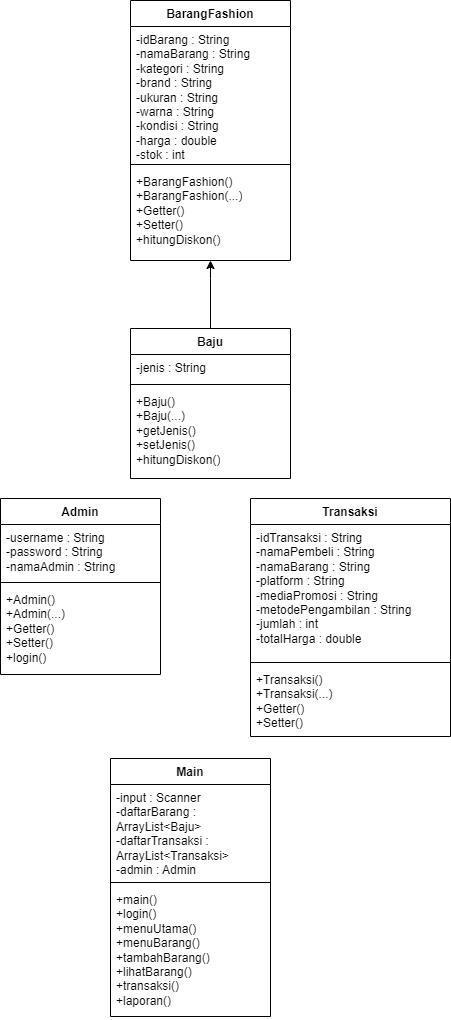

The diagram above was exported from draw.io. Its source (the exported page's mxGraphModel, read from the mxfile embedded in the PNG):
<mxGraphModel dx="496" dy="584" grid="1" gridSize="10" guides="1" tooltips="1" connect="1" arrows="1" fold="1" page="1" pageScale="1" pageWidth="827" pageHeight="1169" math="0" shadow="0">
  <root>
    <mxCell id="0" />
    <mxCell id="1" parent="0" />
    <mxCell id="JAbeGJbbnG3zSeci0-wA-2" value="BarangFashion" style="swimlane;fontStyle=1;align=center;verticalAlign=top;childLayout=stackLayout;horizontal=1;startSize=26;horizontalStack=0;resizeParent=1;resizeParentMax=0;resizeLast=0;collapsible=1;marginBottom=0;whiteSpace=wrap;html=1;" vertex="1" parent="1">
      <mxGeometry x="340" y="12" width="160" height="260" as="geometry" />
    </mxCell>
    <mxCell id="JAbeGJbbnG3zSeci0-wA-3" value="&lt;div&gt;-idBarang : String&lt;/div&gt;&lt;div&gt;-namaBarang : String&lt;/div&gt;&lt;div&gt;-kategori : String&lt;/div&gt;&lt;div&gt;-brand : String&lt;/div&gt;&lt;div&gt;-ukuran : String&lt;/div&gt;&lt;div&gt;-warna : String&lt;/div&gt;&lt;div&gt;-kondisi : String&lt;/div&gt;&lt;div&gt;-harga : double&lt;/div&gt;&lt;div&gt;-stok : int&lt;/div&gt;" style="text;strokeColor=none;fillColor=none;align=left;verticalAlign=top;spacingLeft=4;spacingRight=4;overflow=hidden;rotatable=0;points=[[0,0.5],[1,0.5]];portConstraint=eastwest;whiteSpace=wrap;html=1;" vertex="1" parent="JAbeGJbbnG3zSeci0-wA-2">
      <mxGeometry y="26" width="160" height="134" as="geometry" />
    </mxCell>
    <mxCell id="JAbeGJbbnG3zSeci0-wA-4" value="" style="line;strokeWidth=1;fillColor=none;align=left;verticalAlign=middle;spacingTop=-1;spacingLeft=3;spacingRight=3;rotatable=0;labelPosition=right;points=[];portConstraint=eastwest;strokeColor=inherit;" vertex="1" parent="JAbeGJbbnG3zSeci0-wA-2">
      <mxGeometry y="160" width="160" height="8" as="geometry" />
    </mxCell>
    <mxCell id="JAbeGJbbnG3zSeci0-wA-5" value="&lt;div&gt;+BarangFashion()&lt;/div&gt;&lt;div&gt;+BarangFashion(...)&lt;/div&gt;&lt;div&gt;+Getter()&lt;/div&gt;&lt;div&gt;+Setter()&lt;/div&gt;&lt;div&gt;+hitungDiskon()&lt;/div&gt;" style="text;strokeColor=none;fillColor=none;align=left;verticalAlign=top;spacingLeft=4;spacingRight=4;overflow=hidden;rotatable=0;points=[[0,0.5],[1,0.5]];portConstraint=eastwest;whiteSpace=wrap;html=1;" vertex="1" parent="JAbeGJbbnG3zSeci0-wA-2">
      <mxGeometry y="168" width="160" height="92" as="geometry" />
    </mxCell>
    <mxCell id="JAbeGJbbnG3zSeci0-wA-6" value="Main" style="swimlane;fontStyle=1;align=center;verticalAlign=top;childLayout=stackLayout;horizontal=1;startSize=26;horizontalStack=0;resizeParent=1;resizeParentMax=0;resizeLast=0;collapsible=1;marginBottom=0;whiteSpace=wrap;html=1;" vertex="1" parent="1">
      <mxGeometry x="320" y="770" width="160" height="258" as="geometry" />
    </mxCell>
    <mxCell id="JAbeGJbbnG3zSeci0-wA-7" value="&lt;div&gt;-input : Scanner&lt;/div&gt;&lt;div&gt;-daftarBarang : ArrayList&amp;lt;Baju&amp;gt;&lt;/div&gt;&lt;div&gt;-daftarTransaksi : ArrayList&amp;lt;Transaksi&amp;gt;&lt;/div&gt;&lt;div&gt;-admin : Admin&lt;/div&gt;" style="text;strokeColor=none;fillColor=none;align=left;verticalAlign=top;spacingLeft=4;spacingRight=4;overflow=hidden;rotatable=0;points=[[0,0.5],[1,0.5]];portConstraint=eastwest;whiteSpace=wrap;html=1;" vertex="1" parent="JAbeGJbbnG3zSeci0-wA-6">
      <mxGeometry y="26" width="160" height="94" as="geometry" />
    </mxCell>
    <mxCell id="JAbeGJbbnG3zSeci0-wA-8" value="" style="line;strokeWidth=1;fillColor=none;align=left;verticalAlign=middle;spacingTop=-1;spacingLeft=3;spacingRight=3;rotatable=0;labelPosition=right;points=[];portConstraint=eastwest;strokeColor=inherit;" vertex="1" parent="JAbeGJbbnG3zSeci0-wA-6">
      <mxGeometry y="120" width="160" height="8" as="geometry" />
    </mxCell>
    <mxCell id="JAbeGJbbnG3zSeci0-wA-9" value="&lt;div&gt;+main()&lt;/div&gt;&lt;div&gt;+login()&lt;/div&gt;&lt;div&gt;+menuUtama()&lt;/div&gt;&lt;div&gt;+menuBarang()&lt;/div&gt;&lt;div&gt;+tambahBarang()&lt;/div&gt;&lt;div&gt;+lihatBarang()&lt;/div&gt;&lt;div&gt;+transaksi()&lt;/div&gt;&lt;div&gt;+laporan()&lt;/div&gt;" style="text;strokeColor=none;fillColor=none;align=left;verticalAlign=top;spacingLeft=4;spacingRight=4;overflow=hidden;rotatable=0;points=[[0,0.5],[1,0.5]];portConstraint=eastwest;whiteSpace=wrap;html=1;" vertex="1" parent="JAbeGJbbnG3zSeci0-wA-6">
      <mxGeometry y="128" width="160" height="130" as="geometry" />
    </mxCell>
    <mxCell id="JAbeGJbbnG3zSeci0-wA-23" value="" style="edgeStyle=orthogonalEdgeStyle;rounded=0;orthogonalLoop=1;jettySize=auto;html=1;" edge="1" parent="1" source="JAbeGJbbnG3zSeci0-wA-10" target="JAbeGJbbnG3zSeci0-wA-5">
      <mxGeometry relative="1" as="geometry">
        <Array as="points">
          <mxPoint x="420" y="290" />
          <mxPoint x="420" y="290" />
        </Array>
      </mxGeometry>
    </mxCell>
    <mxCell id="JAbeGJbbnG3zSeci0-wA-10" value="Baju" style="swimlane;fontStyle=1;align=center;verticalAlign=top;childLayout=stackLayout;horizontal=1;startSize=26;horizontalStack=0;resizeParent=1;resizeParentMax=0;resizeLast=0;collapsible=1;marginBottom=0;whiteSpace=wrap;html=1;" vertex="1" parent="1">
      <mxGeometry x="340" y="340" width="160" height="150" as="geometry" />
    </mxCell>
    <mxCell id="JAbeGJbbnG3zSeci0-wA-11" value="-jenis : String" style="text;strokeColor=none;fillColor=none;align=left;verticalAlign=top;spacingLeft=4;spacingRight=4;overflow=hidden;rotatable=0;points=[[0,0.5],[1,0.5]];portConstraint=eastwest;whiteSpace=wrap;html=1;" vertex="1" parent="JAbeGJbbnG3zSeci0-wA-10">
      <mxGeometry y="26" width="160" height="26" as="geometry" />
    </mxCell>
    <mxCell id="JAbeGJbbnG3zSeci0-wA-12" value="" style="line;strokeWidth=1;fillColor=none;align=left;verticalAlign=middle;spacingTop=-1;spacingLeft=3;spacingRight=3;rotatable=0;labelPosition=right;points=[];portConstraint=eastwest;strokeColor=inherit;" vertex="1" parent="JAbeGJbbnG3zSeci0-wA-10">
      <mxGeometry y="52" width="160" height="8" as="geometry" />
    </mxCell>
    <mxCell id="JAbeGJbbnG3zSeci0-wA-13" value="&lt;div&gt;+Baju()&lt;/div&gt;&lt;div&gt;+Baju(...)&lt;/div&gt;&lt;div&gt;+getJenis()&lt;/div&gt;&lt;div&gt;+setJenis()&lt;/div&gt;&lt;div&gt;+hitungDiskon()&lt;/div&gt;" style="text;strokeColor=none;fillColor=none;align=left;verticalAlign=top;spacingLeft=4;spacingRight=4;overflow=hidden;rotatable=0;points=[[0,0.5],[1,0.5]];portConstraint=eastwest;whiteSpace=wrap;html=1;" vertex="1" parent="JAbeGJbbnG3zSeci0-wA-10">
      <mxGeometry y="60" width="160" height="90" as="geometry" />
    </mxCell>
    <mxCell id="JAbeGJbbnG3zSeci0-wA-14" value="Transaksi" style="swimlane;fontStyle=1;align=center;verticalAlign=top;childLayout=stackLayout;horizontal=1;startSize=26;horizontalStack=0;resizeParent=1;resizeParentMax=0;resizeLast=0;collapsible=1;marginBottom=0;whiteSpace=wrap;html=1;" vertex="1" parent="1">
      <mxGeometry x="460" y="510" width="200" height="238" as="geometry" />
    </mxCell>
    <mxCell id="JAbeGJbbnG3zSeci0-wA-15" value="&lt;div&gt;-idTransaksi : String&lt;/div&gt;&lt;div&gt;-namaPembeli : String&lt;/div&gt;&lt;div&gt;-namaBarang : String&lt;/div&gt;&lt;div&gt;-platform : String&lt;/div&gt;&lt;div&gt;-mediaPromosi : String&lt;/div&gt;&lt;div&gt;-metodePengambilan : String&lt;/div&gt;&lt;div&gt;-jumlah : int&lt;/div&gt;&lt;div&gt;-totalHarga : double&lt;/div&gt;" style="text;strokeColor=none;fillColor=none;align=left;verticalAlign=top;spacingLeft=4;spacingRight=4;overflow=hidden;rotatable=0;points=[[0,0.5],[1,0.5]];portConstraint=eastwest;whiteSpace=wrap;html=1;" vertex="1" parent="JAbeGJbbnG3zSeci0-wA-14">
      <mxGeometry y="26" width="200" height="134" as="geometry" />
    </mxCell>
    <mxCell id="JAbeGJbbnG3zSeci0-wA-16" value="" style="line;strokeWidth=1;fillColor=none;align=left;verticalAlign=middle;spacingTop=-1;spacingLeft=3;spacingRight=3;rotatable=0;labelPosition=right;points=[];portConstraint=eastwest;strokeColor=inherit;" vertex="1" parent="JAbeGJbbnG3zSeci0-wA-14">
      <mxGeometry y="160" width="200" height="8" as="geometry" />
    </mxCell>
    <mxCell id="JAbeGJbbnG3zSeci0-wA-17" value="&lt;div&gt;+Transaksi()&lt;/div&gt;&lt;div&gt;+Transaksi(...)&lt;/div&gt;&lt;div&gt;+Getter()&lt;/div&gt;&lt;div&gt;+Setter()&lt;/div&gt;" style="text;strokeColor=none;fillColor=none;align=left;verticalAlign=top;spacingLeft=4;spacingRight=4;overflow=hidden;rotatable=0;points=[[0,0.5],[1,0.5]];portConstraint=eastwest;whiteSpace=wrap;html=1;" vertex="1" parent="JAbeGJbbnG3zSeci0-wA-14">
      <mxGeometry y="168" width="200" height="70" as="geometry" />
    </mxCell>
    <mxCell id="JAbeGJbbnG3zSeci0-wA-18" value="Admin" style="swimlane;fontStyle=1;align=center;verticalAlign=top;childLayout=stackLayout;horizontal=1;startSize=26;horizontalStack=0;resizeParent=1;resizeParentMax=0;resizeLast=0;collapsible=1;marginBottom=0;whiteSpace=wrap;html=1;" vertex="1" parent="1">
      <mxGeometry x="210" y="510" width="160" height="176" as="geometry" />
    </mxCell>
    <mxCell id="JAbeGJbbnG3zSeci0-wA-19" value="&lt;div&gt;-username : String&lt;/div&gt;&lt;div&gt;-password : String&lt;/div&gt;&lt;div&gt;-namaAdmin : String&lt;/div&gt;" style="text;strokeColor=none;fillColor=none;align=left;verticalAlign=top;spacingLeft=4;spacingRight=4;overflow=hidden;rotatable=0;points=[[0,0.5],[1,0.5]];portConstraint=eastwest;whiteSpace=wrap;html=1;" vertex="1" parent="JAbeGJbbnG3zSeci0-wA-18">
      <mxGeometry y="26" width="160" height="54" as="geometry" />
    </mxCell>
    <mxCell id="JAbeGJbbnG3zSeci0-wA-20" value="" style="line;strokeWidth=1;fillColor=none;align=left;verticalAlign=middle;spacingTop=-1;spacingLeft=3;spacingRight=3;rotatable=0;labelPosition=right;points=[];portConstraint=eastwest;strokeColor=inherit;" vertex="1" parent="JAbeGJbbnG3zSeci0-wA-18">
      <mxGeometry y="80" width="160" height="8" as="geometry" />
    </mxCell>
    <mxCell id="JAbeGJbbnG3zSeci0-wA-21" value="&lt;div&gt;+Admin()&lt;/div&gt;&lt;div&gt;+Admin(...)&lt;/div&gt;&lt;div&gt;+Getter()&lt;/div&gt;&lt;div&gt;+Setter()&lt;/div&gt;&lt;div&gt;+login()&lt;/div&gt;" style="text;strokeColor=none;fillColor=none;align=left;verticalAlign=top;spacingLeft=4;spacingRight=4;overflow=hidden;rotatable=0;points=[[0,0.5],[1,0.5]];portConstraint=eastwest;whiteSpace=wrap;html=1;" vertex="1" parent="JAbeGJbbnG3zSeci0-wA-18">
      <mxGeometry y="88" width="160" height="88" as="geometry" />
    </mxCell>
  </root>
</mxGraphModel>